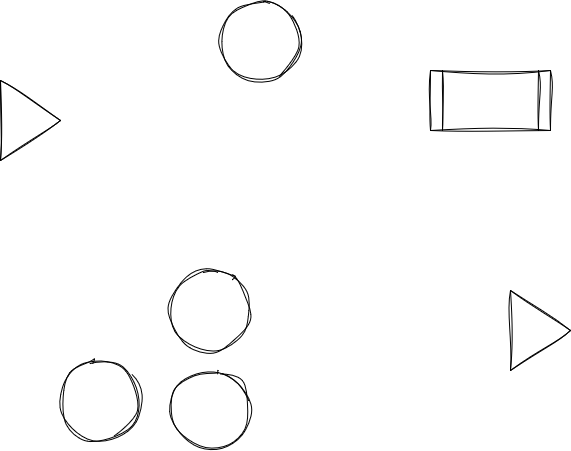

The diagram above was exported from draw.io. Its source (the exported page's mxGraphModel, read from the mxfile embedded in the PNG):
<mxGraphModel dx="1114" dy="602" grid="1" gridSize="10" guides="1" tooltips="1" connect="1" arrows="1" fold="1" page="1" pageScale="1" pageWidth="850" pageHeight="1100" math="0" shadow="0">
  <root>
    <mxCell id="0" />
    <mxCell id="1" parent="0" />
    <mxCell id="Sk6AKMpD3TAHxu_FRxND-1" value="" style="ellipse;whiteSpace=wrap;html=1;aspect=fixed;sketch=1;hachureGap=4;jiggle=2;curveFitting=1;fontFamily=Architects Daughter;fontSource=https%3A%2F%2Ffonts.googleapis.com%2Fcss%3Ffamily%3DArchitects%2BDaughter;fontSize=20;" vertex="1" parent="1">
      <mxGeometry x="320" y="90" width="80" height="80" as="geometry" />
    </mxCell>
    <mxCell id="Sk6AKMpD3TAHxu_FRxND-2" value="" style="shape=process;whiteSpace=wrap;html=1;backgroundOutline=1;sketch=1;hachureGap=4;jiggle=2;curveFitting=1;fontFamily=Architects Daughter;fontSource=https%3A%2F%2Ffonts.googleapis.com%2Fcss%3Ffamily%3DArchitects%2BDaughter;fontSize=20;" vertex="1" parent="1">
      <mxGeometry x="530" y="160" width="120" height="60" as="geometry" />
    </mxCell>
    <mxCell id="Sk6AKMpD3TAHxu_FRxND-3" value="" style="triangle;whiteSpace=wrap;html=1;sketch=1;hachureGap=4;jiggle=2;curveFitting=1;fontFamily=Architects Daughter;fontSource=https%3A%2F%2Ffonts.googleapis.com%2Fcss%3Ffamily%3DArchitects%2BDaughter;fontSize=20;" vertex="1" parent="1">
      <mxGeometry x="100" y="170" width="60" height="80" as="geometry" />
    </mxCell>
    <mxCell id="Sk6AKMpD3TAHxu_FRxND-4" value="" style="triangle;whiteSpace=wrap;html=1;sketch=1;hachureGap=4;jiggle=2;curveFitting=1;fontFamily=Architects Daughter;fontSource=https%3A%2F%2Ffonts.googleapis.com%2Fcss%3Ffamily%3DArchitects%2BDaughter;fontSize=20;" vertex="1" parent="1">
      <mxGeometry x="610" y="380" width="60" height="80" as="geometry" />
    </mxCell>
    <mxCell id="Sk6AKMpD3TAHxu_FRxND-5" value="" style="ellipse;whiteSpace=wrap;html=1;aspect=fixed;sketch=1;hachureGap=4;jiggle=2;curveFitting=1;fontFamily=Architects Daughter;fontSource=https%3A%2F%2Ffonts.googleapis.com%2Fcss%3Ffamily%3DArchitects%2BDaughter;fontSize=20;" vertex="1" parent="1">
      <mxGeometry x="160" y="450" width="80" height="80" as="geometry" />
    </mxCell>
    <mxCell id="Sk6AKMpD3TAHxu_FRxND-6" value="" style="ellipse;whiteSpace=wrap;html=1;aspect=fixed;sketch=1;hachureGap=4;jiggle=2;curveFitting=1;fontFamily=Architects Daughter;fontSource=https%3A%2F%2Ffonts.googleapis.com%2Fcss%3Ffamily%3DArchitects%2BDaughter;fontSize=20;" vertex="1" parent="1">
      <mxGeometry x="270" y="460" width="80" height="80" as="geometry" />
    </mxCell>
    <mxCell id="Sk6AKMpD3TAHxu_FRxND-7" value="" style="ellipse;whiteSpace=wrap;html=1;aspect=fixed;sketch=1;hachureGap=4;jiggle=2;curveFitting=1;fontFamily=Architects Daughter;fontSource=https%3A%2F%2Ffonts.googleapis.com%2Fcss%3Ffamily%3DArchitects%2BDaughter;fontSize=20;" vertex="1" parent="1">
      <mxGeometry x="270" y="360" width="80" height="80" as="geometry" />
    </mxCell>
  </root>
</mxGraphModel>